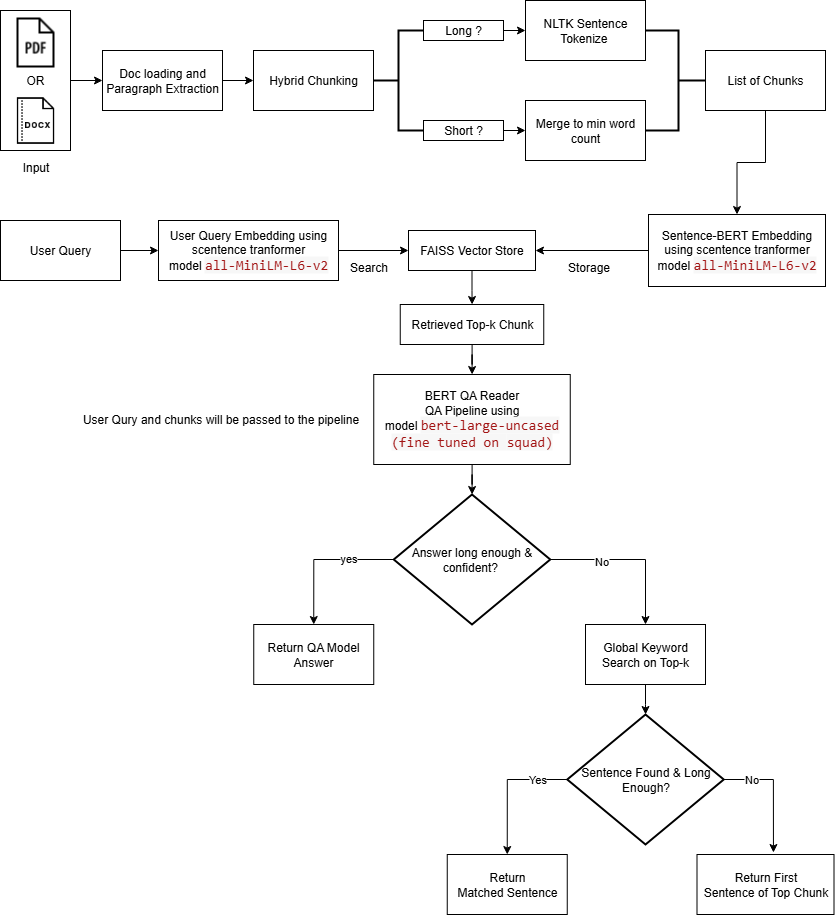

The diagram above was exported from draw.io. Its source (the exported page's mxGraphModel, read from the mxfile embedded in the PNG):
<mxGraphModel dx="1426" dy="777" grid="1" gridSize="10" guides="1" tooltips="1" connect="1" arrows="1" fold="1" page="1" pageScale="1" pageWidth="850" pageHeight="1100" math="0" shadow="0">
  <root>
    <mxCell id="0" />
    <mxCell id="1" parent="0" />
    <mxCell id="mHA8iAi_Z4274UVGthzx-1" value="" style="edgeStyle=orthogonalEdgeStyle;rounded=0;orthogonalLoop=1;jettySize=auto;html=1;" edge="1" parent="1" source="mHA8iAi_Z4274UVGthzx-2" target="mHA8iAi_Z4274UVGthzx-5">
      <mxGeometry relative="1" as="geometry" />
    </mxCell>
    <mxCell id="mHA8iAi_Z4274UVGthzx-2" value="OR" style="rounded=0;whiteSpace=wrap;html=1;" vertex="1" parent="1">
      <mxGeometry x="12" y="46" width="70" height="140" as="geometry" />
    </mxCell>
    <mxCell id="mHA8iAi_Z4274UVGthzx-3" value="Hybrid Chunking" style="rounded=0;whiteSpace=wrap;html=1;" vertex="1" parent="1">
      <mxGeometry x="265" y="86" width="120" height="60" as="geometry" />
    </mxCell>
    <mxCell id="mHA8iAi_Z4274UVGthzx-4" value="" style="edgeStyle=orthogonalEdgeStyle;rounded=0;orthogonalLoop=1;jettySize=auto;html=1;" edge="1" parent="1" source="mHA8iAi_Z4274UVGthzx-5" target="mHA8iAi_Z4274UVGthzx-3">
      <mxGeometry relative="1" as="geometry" />
    </mxCell>
    <mxCell id="mHA8iAi_Z4274UVGthzx-5" value="Doc loading and Paragraph&amp;nbsp;Extraction" style="rounded=0;whiteSpace=wrap;html=1;" vertex="1" parent="1">
      <mxGeometry x="114" y="86" width="120" height="60" as="geometry" />
    </mxCell>
    <mxCell id="mHA8iAi_Z4274UVGthzx-6" value="" style="shape=image;verticalLabelPosition=bottom;labelBackgroundColor=default;verticalAlign=top;aspect=fixed;imageAspect=0;image=data:image/png,(base64 omitted: 1092 chars);" vertex="1" parent="1">
      <mxGeometry x="17" y="126" width="60" height="60" as="geometry" />
    </mxCell>
    <mxCell id="mHA8iAi_Z4274UVGthzx-7" value="" style="shape=image;verticalLabelPosition=bottom;labelBackgroundColor=default;verticalAlign=top;aspect=fixed;imageAspect=0;image=data:image/png,(base64 omitted: 700 chars);" vertex="1" parent="1">
      <mxGeometry x="22" y="53" width="50" height="50" as="geometry" />
    </mxCell>
    <mxCell id="mHA8iAi_Z4274UVGthzx-8" value="Input" style="text;html=1;align=center;verticalAlign=middle;resizable=0;points=[];autosize=1;strokeColor=none;fillColor=none;" vertex="1" parent="1">
      <mxGeometry x="22" y="188" width="50" height="30" as="geometry" />
    </mxCell>
    <mxCell id="mHA8iAi_Z4274UVGthzx-9" value="" style="group" vertex="1" connectable="0" parent="1">
      <mxGeometry x="442" y="36" width="215" height="159" as="geometry" />
    </mxCell>
    <mxCell id="mHA8iAi_Z4274UVGthzx-10" value="" style="strokeWidth=2;html=1;shape=mxgraph.flowchart.annotation_2;align=left;labelPosition=right;pointerEvents=1;" vertex="1" parent="mHA8iAi_Z4274UVGthzx-9">
      <mxGeometry x="-57" y="30" width="50" height="100" as="geometry" />
    </mxCell>
    <mxCell id="mHA8iAi_Z4274UVGthzx-11" value="" style="edgeStyle=orthogonalEdgeStyle;rounded=0;orthogonalLoop=1;jettySize=auto;html=1;" edge="1" parent="mHA8iAi_Z4274UVGthzx-9" source="mHA8iAi_Z4274UVGthzx-12" target="mHA8iAi_Z4274UVGthzx-15">
      <mxGeometry relative="1" as="geometry" />
    </mxCell>
    <mxCell id="mHA8iAi_Z4274UVGthzx-12" value="Long ?" style="rounded=0;whiteSpace=wrap;html=1;" vertex="1" parent="mHA8iAi_Z4274UVGthzx-9">
      <mxGeometry x="-7" y="20" width="80" height="20" as="geometry" />
    </mxCell>
    <mxCell id="mHA8iAi_Z4274UVGthzx-13" value="" style="edgeStyle=orthogonalEdgeStyle;rounded=0;orthogonalLoop=1;jettySize=auto;html=1;" edge="1" parent="mHA8iAi_Z4274UVGthzx-9" source="mHA8iAi_Z4274UVGthzx-14" target="mHA8iAi_Z4274UVGthzx-16">
      <mxGeometry relative="1" as="geometry" />
    </mxCell>
    <mxCell id="mHA8iAi_Z4274UVGthzx-14" value="Short ?" style="rounded=0;whiteSpace=wrap;html=1;" vertex="1" parent="mHA8iAi_Z4274UVGthzx-9">
      <mxGeometry x="-7" y="120" width="80" height="20" as="geometry" />
    </mxCell>
    <mxCell id="mHA8iAi_Z4274UVGthzx-15" value="NLTK Sentence Tokenize&amp;nbsp;" style="rounded=0;whiteSpace=wrap;html=1;" vertex="1" parent="mHA8iAi_Z4274UVGthzx-9">
      <mxGeometry x="95" width="120" height="60" as="geometry" />
    </mxCell>
    <mxCell id="mHA8iAi_Z4274UVGthzx-16" value="Merge to min word count" style="rounded=0;whiteSpace=wrap;html=1;" vertex="1" parent="mHA8iAi_Z4274UVGthzx-9">
      <mxGeometry x="95" y="100" width="120" height="60" as="geometry" />
    </mxCell>
    <mxCell id="mHA8iAi_Z4274UVGthzx-17" value="" style="strokeWidth=2;html=1;shape=mxgraph.flowchart.annotation_2;align=left;labelPosition=right;pointerEvents=1;direction=west;" vertex="1" parent="1">
      <mxGeometry x="657" y="66" width="66" height="100" as="geometry" />
    </mxCell>
    <mxCell id="mHA8iAi_Z4274UVGthzx-45" value="" style="edgeStyle=orthogonalEdgeStyle;rounded=0;orthogonalLoop=1;jettySize=auto;html=1;" edge="1" parent="1" source="mHA8iAi_Z4274UVGthzx-18" target="mHA8iAi_Z4274UVGthzx-44">
      <mxGeometry relative="1" as="geometry" />
    </mxCell>
    <mxCell id="mHA8iAi_Z4274UVGthzx-18" value="List of Chunks" style="rounded=0;whiteSpace=wrap;html=1;" vertex="1" parent="1">
      <mxGeometry x="717" y="86" width="120" height="60" as="geometry" />
    </mxCell>
    <mxCell id="mHA8iAi_Z4274UVGthzx-47" value="" style="edgeStyle=orthogonalEdgeStyle;rounded=0;orthogonalLoop=1;jettySize=auto;html=1;" edge="1" parent="1" source="mHA8iAi_Z4274UVGthzx-44" target="mHA8iAi_Z4274UVGthzx-46">
      <mxGeometry relative="1" as="geometry" />
    </mxCell>
    <mxCell id="mHA8iAi_Z4274UVGthzx-44" value="Sentence-BERT Embedding using scentence tranformer model&amp;nbsp;&lt;span style=&quot;color: rgb(163, 21, 21); background-color: rgb(247, 247, 247); font-family: monospace, Consolas, &amp;quot;Courier New&amp;quot;, monospace; font-size: 14px; white-space: pre;&quot;&gt;all-MiniLM-L6-v2&lt;/span&gt;" style="rounded=0;whiteSpace=wrap;html=1;" vertex="1" parent="1">
      <mxGeometry x="660" y="250" width="177" height="72" as="geometry" />
    </mxCell>
    <mxCell id="mHA8iAi_Z4274UVGthzx-55" value="" style="edgeStyle=orthogonalEdgeStyle;rounded=0;orthogonalLoop=1;jettySize=auto;html=1;" edge="1" parent="1" source="mHA8iAi_Z4274UVGthzx-46" target="mHA8iAi_Z4274UVGthzx-54">
      <mxGeometry relative="1" as="geometry" />
    </mxCell>
    <mxCell id="mHA8iAi_Z4274UVGthzx-46" value="FAISS Vector Store" style="rounded=0;whiteSpace=wrap;html=1;" vertex="1" parent="1">
      <mxGeometry x="420" y="266" width="127" height="40" as="geometry" />
    </mxCell>
    <mxCell id="mHA8iAi_Z4274UVGthzx-52" value="" style="edgeStyle=orthogonalEdgeStyle;rounded=0;orthogonalLoop=1;jettySize=auto;html=1;" edge="1" parent="1" source="mHA8iAi_Z4274UVGthzx-50" target="mHA8iAi_Z4274UVGthzx-51">
      <mxGeometry relative="1" as="geometry" />
    </mxCell>
    <mxCell id="mHA8iAi_Z4274UVGthzx-50" value="User Query" style="whiteSpace=wrap;html=1;rounded=0;" vertex="1" parent="1">
      <mxGeometry x="12" y="256" width="120" height="60" as="geometry" />
    </mxCell>
    <mxCell id="mHA8iAi_Z4274UVGthzx-53" style="edgeStyle=orthogonalEdgeStyle;rounded=0;orthogonalLoop=1;jettySize=auto;html=1;exitX=1;exitY=0.5;exitDx=0;exitDy=0;" edge="1" parent="1" source="mHA8iAi_Z4274UVGthzx-51" target="mHA8iAi_Z4274UVGthzx-46">
      <mxGeometry relative="1" as="geometry" />
    </mxCell>
    <mxCell id="mHA8iAi_Z4274UVGthzx-51" value="User Query Embedding using scentence tranformer model&amp;nbsp;&lt;span style=&quot;color: rgb(163, 21, 21); background-color: rgb(247, 247, 247); font-family: monospace, Consolas, &amp;quot;Courier New&amp;quot;, monospace; font-size: 14px; white-space: pre;&quot;&gt;all-MiniLM-L6-v2&lt;/span&gt;" style="whiteSpace=wrap;html=1;rounded=0;" vertex="1" parent="1">
      <mxGeometry x="170" y="256" width="180" height="60" as="geometry" />
    </mxCell>
    <mxCell id="mHA8iAi_Z4274UVGthzx-61" value="" style="edgeStyle=orthogonalEdgeStyle;rounded=0;orthogonalLoop=1;jettySize=auto;html=1;" edge="1" parent="1" source="mHA8iAi_Z4274UVGthzx-54" target="mHA8iAi_Z4274UVGthzx-60">
      <mxGeometry relative="1" as="geometry" />
    </mxCell>
    <mxCell id="mHA8iAi_Z4274UVGthzx-54" value="Retrieved Top-k Chunk" style="whiteSpace=wrap;html=1;rounded=0;" vertex="1" parent="1">
      <mxGeometry x="411.75" y="340" width="143.5" height="40" as="geometry" />
    </mxCell>
    <mxCell id="mHA8iAi_Z4274UVGthzx-58" value="Storage" style="text;html=1;align=center;verticalAlign=middle;resizable=0;points=[];autosize=1;strokeColor=none;fillColor=none;" vertex="1" parent="1">
      <mxGeometry x="565" y="288" width="70" height="30" as="geometry" />
    </mxCell>
    <mxCell id="mHA8iAi_Z4274UVGthzx-59" value="Search" style="text;html=1;align=center;verticalAlign=middle;resizable=0;points=[];autosize=1;strokeColor=none;fillColor=none;" vertex="1" parent="1">
      <mxGeometry x="350" y="288" width="60" height="30" as="geometry" />
    </mxCell>
    <mxCell id="mHA8iAi_Z4274UVGthzx-64" value="" style="edgeStyle=orthogonalEdgeStyle;rounded=0;orthogonalLoop=1;jettySize=auto;html=1;" edge="1" parent="1" source="mHA8iAi_Z4274UVGthzx-60" target="mHA8iAi_Z4274UVGthzx-62">
      <mxGeometry relative="1" as="geometry" />
    </mxCell>
    <mxCell id="mHA8iAi_Z4274UVGthzx-60" value="BERT QA Reader&lt;br&gt;QA Pipeline using model&amp;nbsp;&lt;span style=&quot;color: rgb(163, 21, 21); background-color: rgb(247, 247, 247); font-family: monospace, Consolas, &amp;quot;Courier New&amp;quot;, monospace; font-size: 14px; white-space: pre;&quot;&gt;bert-large-uncased&lt;/span&gt;&lt;div&gt;&lt;span style=&quot;color: rgb(163, 21, 21); background-color: rgb(247, 247, 247); font-family: monospace, Consolas, &amp;quot;Courier New&amp;quot;, monospace; font-size: 14px; white-space: pre;&quot;&gt;(fine tuned on &lt;/span&gt;&lt;span style=&quot;color: rgb(163, 21, 21); background-color: rgb(247, 247, 247); font-family: monospace, Consolas, &amp;quot;Courier New&amp;quot;, monospace; font-size: 14px; white-space: pre;&quot;&gt;squad&lt;/span&gt;&lt;span style=&quot;background-color: rgb(247, 247, 247); color: rgb(163, 21, 21); font-family: monospace, Consolas, &amp;quot;Courier New&amp;quot;, monospace; font-size: 14px; white-space: pre;&quot;&gt;)&lt;/span&gt;&lt;/div&gt;" style="whiteSpace=wrap;html=1;rounded=0;" vertex="1" parent="1">
      <mxGeometry x="385.25" y="410" width="196.5" height="90" as="geometry" />
    </mxCell>
    <mxCell id="mHA8iAi_Z4274UVGthzx-66" style="edgeStyle=orthogonalEdgeStyle;rounded=0;orthogonalLoop=1;jettySize=auto;html=1;exitX=0;exitY=0.5;exitDx=0;exitDy=0;exitPerimeter=0;entryX=0.5;entryY=0;entryDx=0;entryDy=0;" edge="1" parent="1" source="mHA8iAi_Z4274UVGthzx-62" target="mHA8iAi_Z4274UVGthzx-65">
      <mxGeometry relative="1" as="geometry" />
    </mxCell>
    <mxCell id="mHA8iAi_Z4274UVGthzx-67" value="yes" style="edgeLabel;html=1;align=center;verticalAlign=middle;resizable=0;points=[];" vertex="1" connectable="0" parent="mHA8iAi_Z4274UVGthzx-66">
      <mxGeometry x="-0.1963" y="-2" relative="1" as="geometry">
        <mxPoint x="12" as="offset" />
      </mxGeometry>
    </mxCell>
    <mxCell id="mHA8iAi_Z4274UVGthzx-69" style="edgeStyle=orthogonalEdgeStyle;rounded=0;orthogonalLoop=1;jettySize=auto;html=1;exitX=1;exitY=0.5;exitDx=0;exitDy=0;exitPerimeter=0;entryX=0.5;entryY=0;entryDx=0;entryDy=0;" edge="1" parent="1" source="mHA8iAi_Z4274UVGthzx-62" target="mHA8iAi_Z4274UVGthzx-68">
      <mxGeometry relative="1" as="geometry" />
    </mxCell>
    <mxCell id="mHA8iAi_Z4274UVGthzx-70" value="No" style="edgeLabel;html=1;align=center;verticalAlign=middle;resizable=0;points=[];" vertex="1" connectable="0" parent="mHA8iAi_Z4274UVGthzx-69">
      <mxGeometry x="-0.3604" y="-1" relative="1" as="geometry">
        <mxPoint as="offset" />
      </mxGeometry>
    </mxCell>
    <mxCell id="mHA8iAi_Z4274UVGthzx-62" value="Answer long enough &amp;amp; confident?&amp;nbsp;" style="strokeWidth=2;html=1;shape=mxgraph.flowchart.decision;whiteSpace=wrap;" vertex="1" parent="1">
      <mxGeometry x="405.25" y="530" width="156.5" height="130" as="geometry" />
    </mxCell>
    <mxCell id="mHA8iAi_Z4274UVGthzx-63" value="User Qury and chunks will be passed to the pipeline" style="text;html=1;align=center;verticalAlign=middle;resizable=0;points=[];autosize=1;strokeColor=none;fillColor=none;" vertex="1" parent="1">
      <mxGeometry x="82" y="440" width="300" height="30" as="geometry" />
    </mxCell>
    <mxCell id="mHA8iAi_Z4274UVGthzx-65" value="Return QA Model Answer" style="whiteSpace=wrap;html=1;rounded=0;" vertex="1" parent="1">
      <mxGeometry x="265.25" y="660" width="120" height="60" as="geometry" />
    </mxCell>
    <mxCell id="mHA8iAi_Z4274UVGthzx-72" value="" style="edgeStyle=orthogonalEdgeStyle;rounded=0;orthogonalLoop=1;jettySize=auto;html=1;" edge="1" parent="1" source="mHA8iAi_Z4274UVGthzx-68" target="mHA8iAi_Z4274UVGthzx-71">
      <mxGeometry relative="1" as="geometry" />
    </mxCell>
    <mxCell id="mHA8iAi_Z4274UVGthzx-68" value="Global Keyword Search on Top-k" style="whiteSpace=wrap;html=1;rounded=0;" vertex="1" parent="1">
      <mxGeometry x="597" y="660" width="120" height="60" as="geometry" />
    </mxCell>
    <mxCell id="mHA8iAi_Z4274UVGthzx-74" style="edgeStyle=orthogonalEdgeStyle;rounded=0;orthogonalLoop=1;jettySize=auto;html=1;exitX=0;exitY=0.5;exitDx=0;exitDy=0;exitPerimeter=0;entryX=0.5;entryY=0;entryDx=0;entryDy=0;" edge="1" parent="1" source="mHA8iAi_Z4274UVGthzx-71" target="mHA8iAi_Z4274UVGthzx-73">
      <mxGeometry relative="1" as="geometry" />
    </mxCell>
    <mxCell id="mHA8iAi_Z4274UVGthzx-75" value="Yes" style="edgeLabel;html=1;align=center;verticalAlign=middle;resizable=0;points=[];" vertex="1" connectable="0" parent="mHA8iAi_Z4274UVGthzx-74">
      <mxGeometry x="-0.3664" y="-1" relative="1" as="geometry">
        <mxPoint x="13" as="offset" />
      </mxGeometry>
    </mxCell>
    <mxCell id="mHA8iAi_Z4274UVGthzx-71" value="Sentence Found &amp;amp; Long Enough?" style="strokeWidth=2;html=1;shape=mxgraph.flowchart.decision;whiteSpace=wrap;" vertex="1" parent="1">
      <mxGeometry x="578.75" y="750" width="156.5" height="130" as="geometry" />
    </mxCell>
    <mxCell id="mHA8iAi_Z4274UVGthzx-73" value="Return Matched&amp;nbsp;Sentence" style="whiteSpace=wrap;html=1;rounded=0;" vertex="1" parent="1">
      <mxGeometry x="458.75" y="890" width="120" height="60" as="geometry" />
    </mxCell>
    <mxCell id="mHA8iAi_Z4274UVGthzx-76" value="&lt;div&gt;Return First&lt;/div&gt;&lt;div&gt;&lt;span style=&quot;background-color: transparent; color: light-dark(rgb(0, 0, 0), rgb(255, 255, 255));&quot;&gt;Sentence of Top Chunk&lt;/span&gt;&lt;/div&gt;" style="whiteSpace=wrap;html=1;rounded=0;" vertex="1" parent="1">
      <mxGeometry x="708.5" y="890" width="137" height="60" as="geometry" />
    </mxCell>
    <mxCell id="mHA8iAi_Z4274UVGthzx-77" style="edgeStyle=orthogonalEdgeStyle;rounded=0;orthogonalLoop=1;jettySize=auto;html=1;exitX=1;exitY=0.5;exitDx=0;exitDy=0;exitPerimeter=0;entryX=0.558;entryY=-0.033;entryDx=0;entryDy=0;entryPerimeter=0;" edge="1" parent="1" source="mHA8iAi_Z4274UVGthzx-71" target="mHA8iAi_Z4274UVGthzx-76">
      <mxGeometry relative="1" as="geometry" />
    </mxCell>
    <mxCell id="mHA8iAi_Z4274UVGthzx-78" value="No" style="edgeLabel;html=1;align=center;verticalAlign=middle;resizable=0;points=[];" vertex="1" connectable="0" parent="mHA8iAi_Z4274UVGthzx-77">
      <mxGeometry x="-0.4621" y="1" relative="1" as="geometry">
        <mxPoint x="-6" as="offset" />
      </mxGeometry>
    </mxCell>
  </root>
</mxGraphModel>